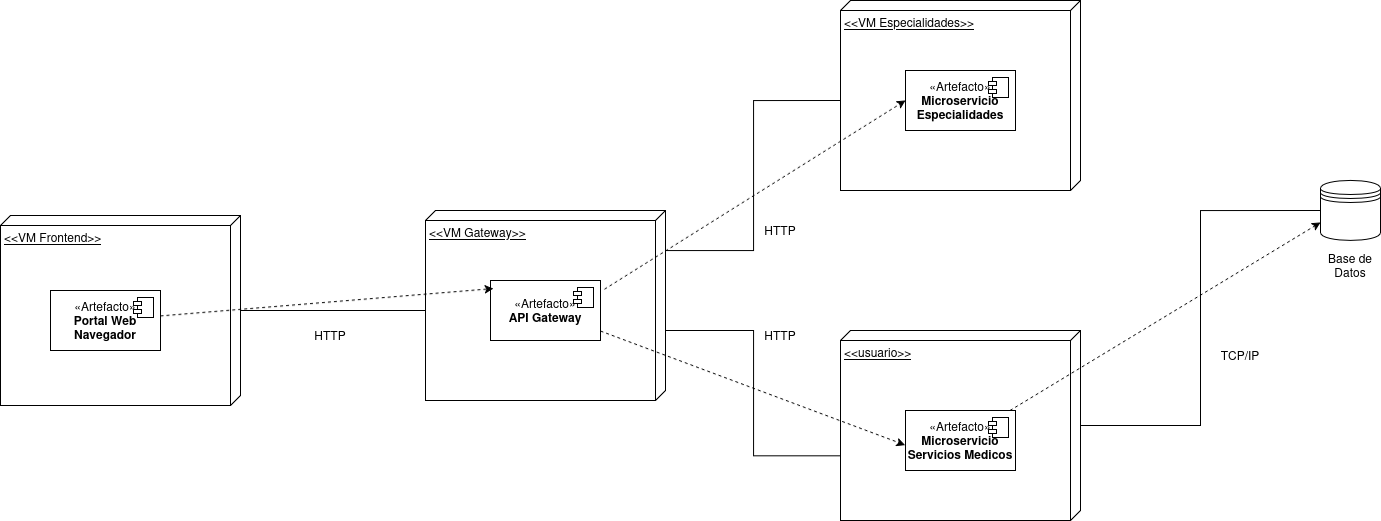

The diagram above was exported from draw.io. Its source (the exported page's mxGraphModel, read from the mxfile embedded in the PNG):
<mxGraphModel dx="2514" dy="901" grid="1" gridSize="10" guides="1" tooltips="1" connect="1" arrows="1" fold="1" page="1" pageScale="1" pageWidth="850" pageHeight="1100" math="0" shadow="0">
  <root>
    <mxCell id="0" />
    <mxCell id="1" parent="0" />
    <mxCell id="pgkURStdXSgMqBH8HHIU-1" parent="1" style="shape=datastore;whiteSpace=wrap;html=1;" value="" vertex="1">
      <mxGeometry height="60" width="60" x="1080" y="180" as="geometry" />
    </mxCell>
    <mxCell id="pgkURStdXSgMqBH8HHIU-5" parent="1" style="verticalAlign=top;align=left;spacingTop=8;spacingLeft=2;spacingRight=12;shape=cube;size=10;direction=south;fontStyle=4;html=1;whiteSpace=wrap;" value="&amp;lt;&amp;lt;VM Frontend&amp;gt;&amp;gt;" vertex="1">
      <mxGeometry height="190" width="240" x="-240" y="215" as="geometry" />
    </mxCell>
    <mxCell id="pgkURStdXSgMqBH8HHIU-7" parent="1" style="html=1;dropTarget=0;whiteSpace=wrap;" value="«Artefacto»&lt;br&gt;&lt;b&gt;Portal Web Navegador&lt;/b&gt;" vertex="1">
      <mxGeometry height="60" width="110" x="-190" y="290" as="geometry" />
    </mxCell>
    <mxCell id="pgkURStdXSgMqBH8HHIU-8" parent="pgkURStdXSgMqBH8HHIU-7" style="shape=module;jettyWidth=8;jettyHeight=4;" value="" vertex="1">
      <mxGeometry height="20" relative="1" width="20" x="1" as="geometry">
        <mxPoint x="-27" y="7" as="offset" />
      </mxGeometry>
    </mxCell>
    <mxCell id="pgkURStdXSgMqBH8HHIU-9" parent="1" style="verticalAlign=top;align=left;spacingTop=8;spacingLeft=2;spacingRight=12;shape=cube;size=10;direction=south;fontStyle=4;html=1;whiteSpace=wrap;" value="&amp;lt;&amp;lt;VM Gateway&amp;gt;&amp;gt;" vertex="1">
      <mxGeometry height="190" width="240" x="185" y="210" as="geometry" />
    </mxCell>
    <mxCell id="pgkURStdXSgMqBH8HHIU-10" parent="1" style="verticalAlign=top;align=left;spacingTop=8;spacingLeft=2;spacingRight=12;shape=cube;size=10;direction=south;fontStyle=4;html=1;whiteSpace=wrap;" value="&amp;lt;&amp;lt;VM Especialidades&amp;gt;&amp;gt;" vertex="1">
      <mxGeometry height="190" width="240" x="600" as="geometry" />
    </mxCell>
    <mxCell id="pgkURStdXSgMqBH8HHIU-24" edge="1" parent="1" source="pgkURStdXSgMqBH8HHIU-11" style="edgeStyle=orthogonalEdgeStyle;rounded=0;orthogonalLoop=1;jettySize=auto;html=1;entryX=0;entryY=0.5;entryDx=0;entryDy=0;endArrow=none;endFill=0;" target="pgkURStdXSgMqBH8HHIU-1">
      <mxGeometry relative="1" as="geometry" />
    </mxCell>
    <mxCell id="pgkURStdXSgMqBH8HHIU-11" parent="1" style="verticalAlign=top;align=left;spacingTop=8;spacingLeft=2;spacingRight=12;shape=cube;size=10;direction=south;fontStyle=4;html=1;whiteSpace=wrap;" value="&amp;lt;&amp;lt;usuario&amp;gt;&amp;gt;" vertex="1">
      <mxGeometry height="190" width="240" x="600" y="330" as="geometry" />
    </mxCell>
    <mxCell id="pgkURStdXSgMqBH8HHIU-28" edge="1" parent="1" source="pgkURStdXSgMqBH8HHIU-12" style="edgeStyle=none;rounded=0;orthogonalLoop=1;jettySize=auto;html=1;entryX=0;entryY=0.5;entryDx=0;entryDy=0;dashed=1;exitX=1.036;exitY=0.145;exitDx=0;exitDy=0;exitPerimeter=0;" target="pgkURStdXSgMqBH8HHIU-14">
      <mxGeometry relative="1" as="geometry" />
    </mxCell>
    <mxCell id="pgkURStdXSgMqBH8HHIU-12" parent="1" style="html=1;dropTarget=0;whiteSpace=wrap;" value="«Artefacto»&lt;br&gt;&lt;b&gt;API Gateway&lt;/b&gt;" vertex="1">
      <mxGeometry height="60" width="110" x="250" y="280" as="geometry" />
    </mxCell>
    <mxCell id="pgkURStdXSgMqBH8HHIU-13" parent="pgkURStdXSgMqBH8HHIU-12" style="shape=module;jettyWidth=8;jettyHeight=4;" value="" vertex="1">
      <mxGeometry height="20" relative="1" width="20" x="1" as="geometry">
        <mxPoint x="-27" y="7" as="offset" />
      </mxGeometry>
    </mxCell>
    <mxCell id="pgkURStdXSgMqBH8HHIU-14" parent="1" style="html=1;dropTarget=0;whiteSpace=wrap;" value="«Artefacto»&lt;br&gt;&lt;b&gt;Microservicio Especialidades&lt;/b&gt;" vertex="1">
      <mxGeometry height="60" width="110" x="665" y="70" as="geometry" />
    </mxCell>
    <mxCell id="pgkURStdXSgMqBH8HHIU-15" parent="pgkURStdXSgMqBH8HHIU-14" style="shape=module;jettyWidth=8;jettyHeight=4;" value="" vertex="1">
      <mxGeometry height="20" relative="1" width="20" x="1" as="geometry">
        <mxPoint x="-27" y="7" as="offset" />
      </mxGeometry>
    </mxCell>
    <mxCell id="pgkURStdXSgMqBH8HHIU-30" edge="1" parent="1" source="pgkURStdXSgMqBH8HHIU-16" style="edgeStyle=none;rounded=0;orthogonalLoop=1;jettySize=auto;html=1;entryX=0;entryY=0.7;entryDx=0;entryDy=0;dashed=1;" target="pgkURStdXSgMqBH8HHIU-1">
      <mxGeometry relative="1" as="geometry" />
    </mxCell>
    <mxCell id="pgkURStdXSgMqBH8HHIU-16" parent="1" style="html=1;dropTarget=0;whiteSpace=wrap;" value="«Artefacto»&lt;br&gt;&lt;b&gt;Microservicio Servicios Medicos&lt;/b&gt;" vertex="1">
      <mxGeometry height="60" width="110" x="665" y="410" as="geometry" />
    </mxCell>
    <mxCell id="pgkURStdXSgMqBH8HHIU-17" parent="pgkURStdXSgMqBH8HHIU-16" style="shape=module;jettyWidth=8;jettyHeight=4;" value="" vertex="1">
      <mxGeometry height="20" relative="1" width="20" x="1" as="geometry">
        <mxPoint x="-27" y="7" as="offset" />
      </mxGeometry>
    </mxCell>
    <mxCell id="pgkURStdXSgMqBH8HHIU-18" edge="1" parent="1" source="pgkURStdXSgMqBH8HHIU-5" style="edgeStyle=orthogonalEdgeStyle;rounded=0;orthogonalLoop=1;jettySize=auto;html=1;entryX=0;entryY=0;entryDx=100;entryDy=240;entryPerimeter=0;endArrow=none;endFill=0;" target="pgkURStdXSgMqBH8HHIU-9">
      <mxGeometry relative="1" as="geometry" />
    </mxCell>
    <mxCell id="pgkURStdXSgMqBH8HHIU-19" parent="1" style="text;html=1;whiteSpace=wrap;strokeColor=none;fillColor=none;align=center;verticalAlign=middle;rounded=0;" value="HTTP" vertex="1">
      <mxGeometry height="30" width="60" x="60" y="320" as="geometry" />
    </mxCell>
    <mxCell id="pgkURStdXSgMqBH8HHIU-20" edge="1" parent="1" source="pgkURStdXSgMqBH8HHIU-9" style="edgeStyle=orthogonalEdgeStyle;rounded=0;orthogonalLoop=1;jettySize=auto;html=1;entryX=0;entryY=0;entryDx=100;entryDy=240;entryPerimeter=0;endArrow=none;endFill=0;" target="pgkURStdXSgMqBH8HHIU-10">
      <mxGeometry relative="1" as="geometry">
        <Array as="points">
          <mxPoint x="513" y="250" />
          <mxPoint x="513" y="100" />
        </Array>
      </mxGeometry>
    </mxCell>
    <mxCell id="pgkURStdXSgMqBH8HHIU-21" edge="1" parent="1" source="pgkURStdXSgMqBH8HHIU-9" style="edgeStyle=orthogonalEdgeStyle;rounded=0;orthogonalLoop=1;jettySize=auto;html=1;entryX=0.66;entryY=1.001;entryDx=0;entryDy=0;entryPerimeter=0;endArrow=none;endFill=0;" target="pgkURStdXSgMqBH8HHIU-11">
      <mxGeometry relative="1" as="geometry">
        <Array as="points">
          <mxPoint x="513" y="330" />
          <mxPoint x="513" y="455" />
        </Array>
      </mxGeometry>
    </mxCell>
    <mxCell id="pgkURStdXSgMqBH8HHIU-22" parent="1" style="text;html=1;whiteSpace=wrap;strokeColor=none;fillColor=none;align=center;verticalAlign=middle;rounded=0;" value="HTTP" vertex="1">
      <mxGeometry height="30" width="60" x="510" y="215" as="geometry" />
    </mxCell>
    <mxCell id="pgkURStdXSgMqBH8HHIU-23" parent="1" style="text;html=1;whiteSpace=wrap;strokeColor=none;fillColor=none;align=center;verticalAlign=middle;rounded=0;" value="HTTP" vertex="1">
      <mxGeometry height="30" width="60" x="510" y="320" as="geometry" />
    </mxCell>
    <mxCell id="pgkURStdXSgMqBH8HHIU-25" parent="1" style="text;html=1;whiteSpace=wrap;strokeColor=none;fillColor=none;align=center;verticalAlign=middle;rounded=0;" value="Base de Datos" vertex="1">
      <mxGeometry height="30" width="60" x="1080" y="250" as="geometry" />
    </mxCell>
    <mxCell id="pgkURStdXSgMqBH8HHIU-26" parent="1" style="text;html=1;whiteSpace=wrap;strokeColor=none;fillColor=none;align=center;verticalAlign=middle;rounded=0;" value="TCP/IP" vertex="1">
      <mxGeometry height="30" width="60" x="970" y="340" as="geometry" />
    </mxCell>
    <mxCell id="pgkURStdXSgMqBH8HHIU-27" edge="1" parent="1" source="pgkURStdXSgMqBH8HHIU-7" style="rounded=0;orthogonalLoop=1;jettySize=auto;html=1;entryX=0.027;entryY=0.135;entryDx=0;entryDy=0;dashed=1;entryPerimeter=0;" target="pgkURStdXSgMqBH8HHIU-12">
      <mxGeometry relative="1" as="geometry" />
    </mxCell>
    <mxCell id="pgkURStdXSgMqBH8HHIU-29" edge="1" parent="1" source="pgkURStdXSgMqBH8HHIU-12" style="edgeStyle=none;rounded=0;orthogonalLoop=1;jettySize=auto;html=1;entryX=-0.004;entryY=0.575;entryDx=0;entryDy=0;entryPerimeter=0;dashed=1;" target="pgkURStdXSgMqBH8HHIU-16">
      <mxGeometry relative="1" as="geometry" />
    </mxCell>
  </root>
</mxGraphModel>